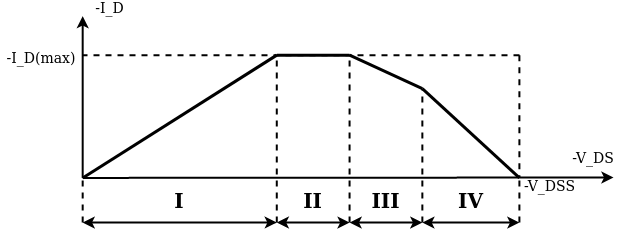

The diagram above was exported from draw.io. Its source (the exported page's mxGraphModel, read from the mxfile embedded in the PNG):
<mxGraphModel dx="1156" dy="782" grid="1" gridSize="10" guides="1" tooltips="1" connect="1" arrows="1" fold="1" page="1" pageScale="1" pageWidth="850" pageHeight="1100" math="0" shadow="0">
  <root>
    <mxCell id="0" />
    <mxCell id="1" parent="0" />
    <mxCell id="R6u-0fD8jnEv_G6tdYES-1" value="" style="endArrow=classic;html=1;rounded=0;strokeWidth=2;" parent="1" edge="1">
      <mxGeometry width="50" height="50" relative="1" as="geometry">
        <mxPoint x="109.18032786885252" y="637.4078947368421" as="sourcePoint" />
        <mxPoint x="109.18032786885252" y="475.58026315789476" as="targetPoint" />
      </mxGeometry>
    </mxCell>
    <mxCell id="R6u-0fD8jnEv_G6tdYES-2" value="" style="endArrow=classic;html=1;rounded=0;strokeWidth=2;" parent="1" edge="1">
      <mxGeometry width="50" height="50" relative="1" as="geometry">
        <mxPoint x="109.18032786885252" y="637.4078947368421" as="sourcePoint" />
        <mxPoint x="640" y="637" as="targetPoint" />
      </mxGeometry>
    </mxCell>
    <mxCell id="R6u-0fD8jnEv_G6tdYES-4" value="&lt;div style=&quot;font-size: 14px;&quot;&gt;&lt;font style=&quot;font-size: 14px;&quot;&gt;-I_D&lt;/font&gt;&lt;/div&gt;" style="text;html=1;strokeColor=none;fillColor=none;align=center;verticalAlign=middle;whiteSpace=wrap;rounded=0;" parent="1" vertex="1">
      <mxGeometry x="100.00344262295081" y="460" width="72.78688524590166" height="16.740789473684213" as="geometry" />
    </mxCell>
    <mxCell id="R6u-0fD8jnEv_G6tdYES-5" value="&lt;font style=&quot;font-size: 14px;&quot;&gt;-V_DS&lt;/font&gt;" style="text;html=1;strokeColor=none;fillColor=none;align=center;verticalAlign=middle;whiteSpace=wrap;rounded=0;" parent="1" vertex="1">
      <mxGeometry x="590" y="610" width="60" height="16.74" as="geometry" />
    </mxCell>
    <mxCell id="R6u-0fD8jnEv_G6tdYES-6" value="" style="endArrow=none;html=1;rounded=0;strokeWidth=3;" parent="1" edge="1">
      <mxGeometry width="50" height="50" relative="1" as="geometry">
        <mxPoint x="109.18032786885252" y="637.4078947368421" as="sourcePoint" />
        <mxPoint x="303.27868852459017" y="514.6421052631579" as="targetPoint" />
      </mxGeometry>
    </mxCell>
    <mxCell id="R6u-0fD8jnEv_G6tdYES-7" value="" style="endArrow=none;html=1;rounded=0;strokeWidth=3;" parent="1" edge="1">
      <mxGeometry width="50" height="50" relative="1" as="geometry">
        <mxPoint x="376.0655737704919" y="514.6421052631579" as="sourcePoint" />
        <mxPoint x="303.27868852459017" y="514.6421052631579" as="targetPoint" />
      </mxGeometry>
    </mxCell>
    <mxCell id="R6u-0fD8jnEv_G6tdYES-8" value="" style="endArrow=none;html=1;rounded=0;strokeWidth=3;" parent="1" edge="1">
      <mxGeometry width="50" height="50" relative="1" as="geometry">
        <mxPoint x="376.0655737704919" y="514.6421052631579" as="sourcePoint" />
        <mxPoint x="448.8524590163934" y="548.1236842105263" as="targetPoint" />
      </mxGeometry>
    </mxCell>
    <mxCell id="R6u-0fD8jnEv_G6tdYES-9" value="" style="endArrow=none;html=1;rounded=0;strokeWidth=3;" parent="1" edge="1">
      <mxGeometry width="50" height="50" relative="1" as="geometry">
        <mxPoint x="545.9016393442624" y="637.4078947368421" as="sourcePoint" />
        <mxPoint x="448.8524590163934" y="548.1236842105263" as="targetPoint" />
      </mxGeometry>
    </mxCell>
    <mxCell id="R6u-0fD8jnEv_G6tdYES-10" value="" style="endArrow=none;html=1;rounded=0;strokeWidth=2;dashed=1;" parent="1" edge="1">
      <mxGeometry width="50" height="50" relative="1" as="geometry">
        <mxPoint x="545.9016393442624" y="514.6421052631579" as="sourcePoint" />
        <mxPoint x="109.18032786885252" y="514.6421052631579" as="targetPoint" />
      </mxGeometry>
    </mxCell>
    <mxCell id="R6u-0fD8jnEv_G6tdYES-11" value="&lt;div style=&quot;font-size: 14px;&quot;&gt;-I_D(max)&lt;/div&gt;" style="text;html=1;strokeColor=none;fillColor=none;align=center;verticalAlign=middle;whiteSpace=wrap;rounded=0;" parent="1" vertex="1">
      <mxGeometry x="27.05" y="510" width="82.13" height="16.74" as="geometry" />
    </mxCell>
    <mxCell id="R6u-0fD8jnEv_G6tdYES-12" value="&lt;font style=&quot;font-size: 14px;&quot;&gt;-V_DSS&lt;/font&gt;" style="text;html=1;strokeColor=none;fillColor=none;align=center;verticalAlign=middle;whiteSpace=wrap;rounded=0;" parent="1" vertex="1">
      <mxGeometry x="540.0027868852461" y="637.4078947368421" width="72.78688524590166" height="16.740789473684213" as="geometry" />
    </mxCell>
    <mxCell id="R6u-0fD8jnEv_G6tdYES-13" value="" style="endArrow=none;html=1;rounded=0;strokeWidth=2;dashed=1;" parent="1" edge="1">
      <mxGeometry width="50" height="50" relative="1" as="geometry">
        <mxPoint x="545.9016393442624" y="514.6421052631579" as="sourcePoint" />
        <mxPoint x="545.9016393442624" y="637.4078947368421" as="targetPoint" />
      </mxGeometry>
    </mxCell>
    <mxCell id="R6u-0fD8jnEv_G6tdYES-14" value="" style="endArrow=none;html=1;rounded=0;strokeWidth=2;dashed=1;" parent="1" edge="1">
      <mxGeometry width="50" height="50" relative="1" as="geometry">
        <mxPoint x="109.18032786885252" y="682.05" as="sourcePoint" />
        <mxPoint x="109.18032786885252" y="637.4078947368421" as="targetPoint" />
      </mxGeometry>
    </mxCell>
    <mxCell id="R6u-0fD8jnEv_G6tdYES-15" value="" style="endArrow=none;html=1;rounded=0;strokeWidth=2;dashed=1;" parent="1" edge="1">
      <mxGeometry x="0.1333" y="-130" width="50" height="50" relative="1" as="geometry">
        <mxPoint x="303.27868852459017" y="682.05" as="sourcePoint" />
        <mxPoint x="303.27868852459017" y="514.6421052631579" as="targetPoint" />
        <mxPoint as="offset" />
      </mxGeometry>
    </mxCell>
    <mxCell id="R6u-0fD8jnEv_G6tdYES-16" value="" style="endArrow=none;html=1;rounded=0;strokeWidth=2;dashed=1;" parent="1" edge="1">
      <mxGeometry width="50" height="50" relative="1" as="geometry">
        <mxPoint x="376.0655737704919" y="682.05" as="sourcePoint" />
        <mxPoint x="376.0655737704919" y="514.6421052631579" as="targetPoint" />
      </mxGeometry>
    </mxCell>
    <mxCell id="R6u-0fD8jnEv_G6tdYES-17" value="" style="endArrow=none;html=1;rounded=0;strokeWidth=2;dashed=1;" parent="1" edge="1">
      <mxGeometry width="50" height="50" relative="1" as="geometry">
        <mxPoint x="448.8524590163934" y="682.05" as="sourcePoint" />
        <mxPoint x="448.8524590163934" y="548.1236842105263" as="targetPoint" />
      </mxGeometry>
    </mxCell>
    <mxCell id="R6u-0fD8jnEv_G6tdYES-18" value="" style="endArrow=none;html=1;rounded=0;strokeWidth=2;dashed=1;" parent="1" edge="1">
      <mxGeometry width="50" height="50" relative="1" as="geometry">
        <mxPoint x="545.9016393442624" y="682.05" as="sourcePoint" />
        <mxPoint x="545.9016393442624" y="637.4078947368421" as="targetPoint" />
      </mxGeometry>
    </mxCell>
    <mxCell id="R6u-0fD8jnEv_G6tdYES-19" value="" style="endArrow=classic;startArrow=classic;html=1;rounded=0;strokeWidth=2;" parent="1" edge="1">
      <mxGeometry width="50" height="50" relative="1" as="geometry">
        <mxPoint x="109.18032786885252" y="682.05" as="sourcePoint" />
        <mxPoint x="303.27868852459017" y="682.05" as="targetPoint" />
      </mxGeometry>
    </mxCell>
    <mxCell id="R6u-0fD8jnEv_G6tdYES-20" value="" style="endArrow=classic;startArrow=classic;html=1;rounded=0;strokeWidth=2;" parent="1" edge="1">
      <mxGeometry width="50" height="50" relative="1" as="geometry">
        <mxPoint x="303.27868852459017" y="682.05" as="sourcePoint" />
        <mxPoint x="376.0655737704919" y="682.05" as="targetPoint" />
      </mxGeometry>
    </mxCell>
    <mxCell id="R6u-0fD8jnEv_G6tdYES-21" value="" style="endArrow=classic;startArrow=classic;html=1;rounded=0;strokeWidth=2;" parent="1" edge="1">
      <mxGeometry width="50" height="50" relative="1" as="geometry">
        <mxPoint x="376.0655737704919" y="682.05" as="sourcePoint" />
        <mxPoint x="448.8524590163934" y="682.05" as="targetPoint" />
      </mxGeometry>
    </mxCell>
    <mxCell id="R6u-0fD8jnEv_G6tdYES-24" value="" style="endArrow=classic;startArrow=classic;html=1;rounded=0;strokeWidth=2;" parent="1" edge="1">
      <mxGeometry width="50" height="50" relative="1" as="geometry">
        <mxPoint x="448.8524590163934" y="682.05" as="sourcePoint" />
        <mxPoint x="545.9016393442624" y="682.05" as="targetPoint" />
      </mxGeometry>
    </mxCell>
    <mxCell id="R6u-0fD8jnEv_G6tdYES-27" value="&lt;font style=&quot;font-size: 20px;&quot;&gt;&lt;b&gt;I&lt;/b&gt;&lt;/font&gt;" style="text;html=1;strokeColor=none;fillColor=none;align=center;verticalAlign=middle;whiteSpace=wrap;rounded=0;" parent="1" vertex="1">
      <mxGeometry x="109.18032786885252" y="642.9881578947368" width="194.09836065573776" height="33.481578947368426" as="geometry" />
    </mxCell>
    <mxCell id="R6u-0fD8jnEv_G6tdYES-28" value="&lt;font style=&quot;font-size: 20px;&quot;&gt;&lt;b&gt;II&lt;/b&gt;&lt;/font&gt;" style="text;html=1;strokeColor=none;fillColor=none;align=center;verticalAlign=middle;whiteSpace=wrap;rounded=0;" parent="1" vertex="1">
      <mxGeometry x="303.27868852459017" y="642.9881578947368" width="72.78688524590166" height="33.481578947368426" as="geometry" />
    </mxCell>
    <mxCell id="R6u-0fD8jnEv_G6tdYES-29" value="&lt;font style=&quot;font-size: 20px;&quot;&gt;&lt;b&gt;III&lt;/b&gt;&lt;/font&gt;" style="text;html=1;strokeColor=none;fillColor=none;align=center;verticalAlign=middle;whiteSpace=wrap;rounded=0;" parent="1" vertex="1">
      <mxGeometry x="376.0655737704919" y="642.9881578947368" width="72.78688524590166" height="33.481578947368426" as="geometry" />
    </mxCell>
    <mxCell id="R6u-0fD8jnEv_G6tdYES-30" value="&lt;font style=&quot;font-size: 20px;&quot;&gt;&lt;b&gt;IV&lt;/b&gt;&lt;/font&gt;" style="text;html=1;strokeColor=none;fillColor=none;align=center;verticalAlign=middle;whiteSpace=wrap;rounded=0;" parent="1" vertex="1">
      <mxGeometry x="448.8524590163934" y="642.9881578947368" width="97.04918032786888" height="33.481578947368426" as="geometry" />
    </mxCell>
  </root>
</mxGraphModel>